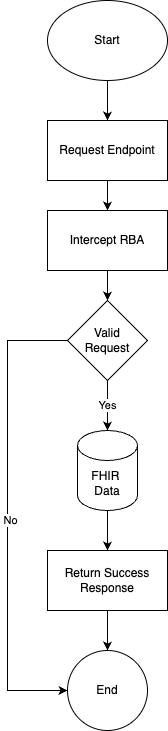

The diagram above was exported from draw.io. Its source (the exported page's mxGraphModel, read from the mxfile embedded in the PNG):
<mxGraphModel dx="2074" dy="1167" grid="1" gridSize="10" guides="1" tooltips="1" connect="1" arrows="1" fold="1" page="1" pageScale="1" pageWidth="850" pageHeight="1100" math="0" shadow="0">
  <root>
    <mxCell id="0" />
    <mxCell id="1" parent="0" />
    <mxCell id="schFzK9esh-PTIPWnr3g-3" value="" style="edgeStyle=orthogonalEdgeStyle;rounded=0;orthogonalLoop=1;jettySize=auto;html=1;" edge="1" parent="1" source="schFzK9esh-PTIPWnr3g-1" target="schFzK9esh-PTIPWnr3g-2">
      <mxGeometry relative="1" as="geometry" />
    </mxCell>
    <mxCell id="schFzK9esh-PTIPWnr3g-1" value="Start" style="ellipse;whiteSpace=wrap;html=1;" vertex="1" parent="1">
      <mxGeometry x="360" y="110" width="120" height="80" as="geometry" />
    </mxCell>
    <mxCell id="schFzK9esh-PTIPWnr3g-5" value="" style="edgeStyle=orthogonalEdgeStyle;rounded=0;orthogonalLoop=1;jettySize=auto;html=1;" edge="1" parent="1" source="schFzK9esh-PTIPWnr3g-2" target="schFzK9esh-PTIPWnr3g-4">
      <mxGeometry relative="1" as="geometry" />
    </mxCell>
    <mxCell id="schFzK9esh-PTIPWnr3g-2" value="Request Endpoint" style="whiteSpace=wrap;html=1;" vertex="1" parent="1">
      <mxGeometry x="360" y="230" width="120" height="60" as="geometry" />
    </mxCell>
    <mxCell id="schFzK9esh-PTIPWnr3g-7" value="" style="edgeStyle=orthogonalEdgeStyle;rounded=0;orthogonalLoop=1;jettySize=auto;html=1;" edge="1" parent="1" source="schFzK9esh-PTIPWnr3g-4" target="schFzK9esh-PTIPWnr3g-6">
      <mxGeometry relative="1" as="geometry" />
    </mxCell>
    <mxCell id="schFzK9esh-PTIPWnr3g-4" value="Intercept RBA" style="whiteSpace=wrap;html=1;" vertex="1" parent="1">
      <mxGeometry x="360" y="320" width="120" height="60" as="geometry" />
    </mxCell>
    <mxCell id="schFzK9esh-PTIPWnr3g-14" style="edgeStyle=orthogonalEdgeStyle;rounded=0;orthogonalLoop=1;jettySize=auto;html=1;entryX=0;entryY=0.5;entryDx=0;entryDy=0;" edge="1" parent="1" source="schFzK9esh-PTIPWnr3g-6" target="schFzK9esh-PTIPWnr3g-11">
      <mxGeometry relative="1" as="geometry">
        <Array as="points">
          <mxPoint x="320" y="450" />
          <mxPoint x="320" y="800" />
        </Array>
      </mxGeometry>
    </mxCell>
    <mxCell id="schFzK9esh-PTIPWnr3g-16" value="No" style="edgeLabel;html=1;align=center;verticalAlign=middle;resizable=0;points=[];" vertex="1" connectable="0" parent="schFzK9esh-PTIPWnr3g-14">
      <mxGeometry x="0.0182" y="2" relative="1" as="geometry">
        <mxPoint as="offset" />
      </mxGeometry>
    </mxCell>
    <mxCell id="schFzK9esh-PTIPWnr3g-24" value="Yes" style="edgeStyle=orthogonalEdgeStyle;rounded=0;orthogonalLoop=1;jettySize=auto;html=1;" edge="1" parent="1" source="schFzK9esh-PTIPWnr3g-6" target="schFzK9esh-PTIPWnr3g-17">
      <mxGeometry relative="1" as="geometry" />
    </mxCell>
    <mxCell id="schFzK9esh-PTIPWnr3g-6" value="Valid &lt;br&gt;Request" style="rhombus;whiteSpace=wrap;html=1;" vertex="1" parent="1">
      <mxGeometry x="380" y="410" width="80" height="80" as="geometry" />
    </mxCell>
    <mxCell id="schFzK9esh-PTIPWnr3g-12" value="" style="edgeStyle=orthogonalEdgeStyle;rounded=0;orthogonalLoop=1;jettySize=auto;html=1;" edge="1" parent="1" source="schFzK9esh-PTIPWnr3g-8" target="schFzK9esh-PTIPWnr3g-11">
      <mxGeometry relative="1" as="geometry" />
    </mxCell>
    <mxCell id="schFzK9esh-PTIPWnr3g-8" value="Return Success&lt;br&gt;Response" style="whiteSpace=wrap;html=1;" vertex="1" parent="1">
      <mxGeometry x="360" y="660" width="120" height="60" as="geometry" />
    </mxCell>
    <mxCell id="schFzK9esh-PTIPWnr3g-11" value="End" style="ellipse;whiteSpace=wrap;html=1;" vertex="1" parent="1">
      <mxGeometry x="380" y="760" width="80" height="80" as="geometry" />
    </mxCell>
    <mxCell id="schFzK9esh-PTIPWnr3g-25" value="" style="edgeStyle=orthogonalEdgeStyle;rounded=0;orthogonalLoop=1;jettySize=auto;html=1;" edge="1" parent="1" source="schFzK9esh-PTIPWnr3g-17" target="schFzK9esh-PTIPWnr3g-8">
      <mxGeometry relative="1" as="geometry" />
    </mxCell>
    <mxCell id="schFzK9esh-PTIPWnr3g-17" value="FHIR&amp;nbsp;&lt;br&gt;Data" style="shape=cylinder3;whiteSpace=wrap;html=1;boundedLbl=1;backgroundOutline=1;size=15;" vertex="1" parent="1">
      <mxGeometry x="390" y="540" width="60" height="80" as="geometry" />
    </mxCell>
  </root>
</mxGraphModel>